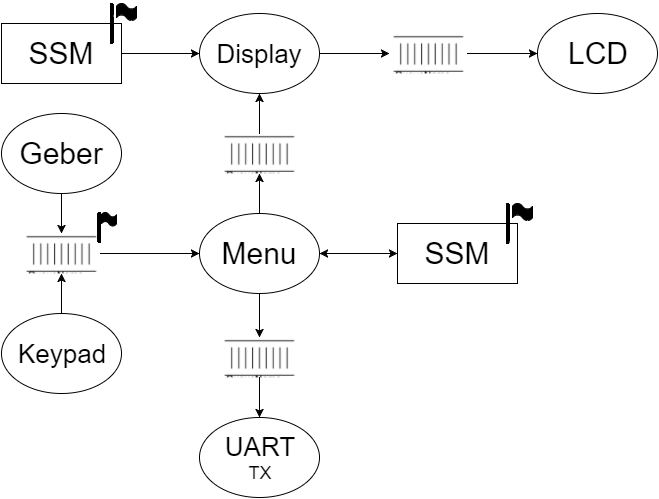

The diagram above was exported from draw.io. Its source (the exported page's mxGraphModel, read from the mxfile embedded in the PNG):
<mxGraphModel dx="1434" dy="780" grid="1" gridSize="10" guides="1" tooltips="1" connect="1" arrows="1" fold="1" page="1" pageScale="1" pageWidth="826" pageHeight="1169" background="#ffffff" math="0" shadow="0">
  <root>
    <mxCell id="0" />
    <mxCell id="1" parent="0" />
    <mxCell id="3bc122321f0f1581-3" value="&lt;font style=&quot;font-size: 30px&quot;&gt;Menu&lt;/font&gt;" style="ellipse;whiteSpace=wrap;html=1;" vertex="1" parent="1">
      <mxGeometry x="340" y="270" width="120" height="80" as="geometry" />
    </mxCell>
    <mxCell id="3bc122321f0f1581-4" value="" style="shape=image;verticalLabelPosition=bottom;verticalAlign=top;aspect=fixed;image=data:image/png,(base64 omitted: 1252 chars)" vertex="1" parent="1">
      <mxGeometry x="361" y="190" width="78" height="40" as="geometry" />
    </mxCell>
    <mxCell id="3bc122321f0f1581-5" value="&lt;font style=&quot;font-size: 26px&quot;&gt;Display&lt;/font&gt;" style="ellipse;whiteSpace=wrap;html=1;" vertex="1" parent="1">
      <mxGeometry x="340" y="70" width="120" height="80" as="geometry" />
    </mxCell>
    <mxCell id="3bc122321f0f1581-8" value="" style="shape=image;verticalLabelPosition=bottom;verticalAlign=top;aspect=fixed;image=data:image/png,(base64 omitted: 1252 chars)" vertex="1" parent="1">
      <mxGeometry x="530" y="90" width="78" height="40" as="geometry" />
    </mxCell>
    <mxCell id="3bc122321f0f1581-10" value="&lt;font style=&quot;font-size: 30px&quot;&gt;LCD&lt;/font&gt;" style="ellipse;whiteSpace=wrap;html=1;" vertex="1" parent="1">
      <mxGeometry x="678" y="70" width="120" height="80" as="geometry" />
    </mxCell>
    <mxCell id="3bc122321f0f1581-11" value="&lt;font style=&quot;font-size: 30px&quot;&gt;SSM&lt;/font&gt;" style="whiteSpace=wrap;html=1;" vertex="1" parent="1">
      <mxGeometry x="142" y="80" width="120" height="60" as="geometry" />
    </mxCell>
    <mxCell id="3bc122321f0f1581-14" value="" style="shape=image;verticalLabelPosition=bottom;verticalAlign=top;aspect=fixed;image=data:image/png,(base64 omitted: 1252 chars)" vertex="1" parent="1">
      <mxGeometry x="163" y="290" width="78" height="40" as="geometry" />
    </mxCell>
    <mxCell id="3bc122321f0f1581-17" value="&lt;font style=&quot;font-size: 30px&quot;&gt;Geber&lt;/font&gt;" style="ellipse;whiteSpace=wrap;html=1;" vertex="1" parent="1">
      <mxGeometry x="142" y="170" width="120" height="80" as="geometry" />
    </mxCell>
    <mxCell id="3bc122321f0f1581-18" value="&lt;font style=&quot;font-size: 26px&quot;&gt;Keypad&lt;/font&gt;" style="ellipse;whiteSpace=wrap;html=1;" vertex="1" parent="1">
      <mxGeometry x="142" y="370" width="120" height="80" as="geometry" />
    </mxCell>
    <mxCell id="3bc122321f0f1581-26" value="" style="shape=image;verticalLabelPosition=bottom;verticalAlign=top;aspect=fixed;image=data:image/png,(base64 omitted: 1252 chars)" vertex="1" parent="1">
      <mxGeometry x="361" y="394" width="78" height="40" as="geometry" />
    </mxCell>
    <mxCell id="3bc122321f0f1581-28" value="&lt;font style=&quot;font-size: 26px&quot;&gt;UART&lt;/font&gt;&lt;div&gt;&lt;font size=&quot;4&quot;&gt;TX&lt;/font&gt;&lt;/div&gt;" style="ellipse;whiteSpace=wrap;html=1;" vertex="1" parent="1">
      <mxGeometry x="340" y="474" width="120" height="80" as="geometry" />
    </mxCell>
    <mxCell id="3bc122321f0f1581-46" value="&lt;font style=&quot;font-size: 30px&quot;&gt;SSM&lt;/font&gt;" style="whiteSpace=wrap;html=1;" vertex="1" parent="1">
      <mxGeometry x="538" y="280" width="120" height="60" as="geometry" />
    </mxCell>
    <mxCell id="3bc122321f0f1581-56" style="edgeStyle=orthogonalEdgeStyle;rounded=0;html=1;exitX=0.5;exitY=0;entryX=0.5;entryY=1;jettySize=auto;orthogonalLoop=1;" edge="1" parent="1" source="3bc122321f0f1581-3" target="3bc122321f0f1581-4">
      <mxGeometry relative="1" as="geometry" />
    </mxCell>
    <mxCell id="3bc122321f0f1581-57" style="edgeStyle=orthogonalEdgeStyle;rounded=0;html=1;exitX=0.5;exitY=0;entryX=0.5;entryY=1;jettySize=auto;orthogonalLoop=1;" edge="1" parent="1" source="3bc122321f0f1581-4" target="3bc122321f0f1581-5">
      <mxGeometry relative="1" as="geometry" />
    </mxCell>
    <mxCell id="3bc122321f0f1581-58" style="edgeStyle=orthogonalEdgeStyle;rounded=0;html=1;exitX=1;exitY=0.5;entryX=0;entryY=0.5;jettySize=auto;orthogonalLoop=1;" edge="1" parent="1" source="3bc122321f0f1581-5" target="3bc122321f0f1581-8">
      <mxGeometry relative="1" as="geometry" />
    </mxCell>
    <mxCell id="3bc122321f0f1581-59" style="edgeStyle=orthogonalEdgeStyle;rounded=0;html=1;exitX=1;exitY=0.5;entryX=0;entryY=0.5;jettySize=auto;orthogonalLoop=1;" edge="1" parent="1" source="3bc122321f0f1581-8" target="3bc122321f0f1581-10">
      <mxGeometry relative="1" as="geometry" />
    </mxCell>
    <mxCell id="3bc122321f0f1581-60" style="edgeStyle=orthogonalEdgeStyle;rounded=0;html=1;exitX=1;exitY=0.5;entryX=0;entryY=0.5;jettySize=auto;orthogonalLoop=1;" edge="1" parent="1" source="3bc122321f0f1581-11" target="3bc122321f0f1581-5">
      <mxGeometry relative="1" as="geometry" />
    </mxCell>
    <mxCell id="3bc122321f0f1581-61" style="edgeStyle=orthogonalEdgeStyle;rounded=0;html=1;exitX=0.5;exitY=1;entryX=0.5;entryY=0;jettySize=auto;orthogonalLoop=1;" edge="1" parent="1" source="3bc122321f0f1581-17" target="3bc122321f0f1581-14">
      <mxGeometry relative="1" as="geometry" />
    </mxCell>
    <mxCell id="3bc122321f0f1581-62" style="edgeStyle=orthogonalEdgeStyle;rounded=0;html=1;exitX=0.5;exitY=0;entryX=0.5;entryY=1;jettySize=auto;orthogonalLoop=1;" edge="1" parent="1" source="3bc122321f0f1581-18" target="3bc122321f0f1581-14">
      <mxGeometry relative="1" as="geometry" />
    </mxCell>
    <mxCell id="3bc122321f0f1581-63" style="edgeStyle=orthogonalEdgeStyle;rounded=0;html=1;exitX=1;exitY=0.5;entryX=0;entryY=0.5;jettySize=auto;orthogonalLoop=1;" edge="1" parent="1" source="3bc122321f0f1581-14" target="3bc122321f0f1581-3">
      <mxGeometry relative="1" as="geometry" />
    </mxCell>
    <mxCell id="3bc122321f0f1581-64" value="" style="endArrow=classic;startArrow=classic;html=1;exitX=1;exitY=0.5;entryX=0;entryY=0.5;" edge="1" parent="1" source="3bc122321f0f1581-3" target="3bc122321f0f1581-46">
      <mxGeometry width="50" height="50" relative="1" as="geometry">
        <mxPoint x="10" y="60" as="sourcePoint" />
        <mxPoint x="60" y="10" as="targetPoint" />
      </mxGeometry>
    </mxCell>
    <mxCell id="3bc122321f0f1581-67" style="edgeStyle=orthogonalEdgeStyle;rounded=0;html=1;exitX=0.5;exitY=1;entryX=0.5;entryY=0;jettySize=auto;orthogonalLoop=1;" edge="1" parent="1" source="3bc122321f0f1581-3" target="3bc122321f0f1581-26">
      <mxGeometry relative="1" as="geometry" />
    </mxCell>
    <mxCell id="3bc122321f0f1581-68" style="edgeStyle=orthogonalEdgeStyle;rounded=0;html=1;exitX=0.5;exitY=1;entryX=0.5;entryY=0;jettySize=auto;orthogonalLoop=1;" edge="1" parent="1" source="3bc122321f0f1581-26" target="3bc122321f0f1581-28">
      <mxGeometry relative="1" as="geometry" />
    </mxCell>
    <mxCell id="3bc122321f0f1581-93" value="" style="shape=mxgraph.bpmn.ad_hoc;fillColor=#000000;html=1;" vertex="1" parent="1">
      <mxGeometry x="257" y="60" width="20" height="17" as="geometry" />
    </mxCell>
    <mxCell id="3bc122321f0f1581-94" value="" style="line;direction=south;html=1;" vertex="1" parent="1">
      <mxGeometry x="247" y="60" width="10" height="40" as="geometry" />
    </mxCell>
    <mxCell id="3bc122321f0f1581-96" value="" style="shape=mxgraph.bpmn.ad_hoc;fillColor=#000000;html=1;" vertex="1" parent="1">
      <mxGeometry x="653" y="260" width="20" height="17" as="geometry" />
    </mxCell>
    <mxCell id="3bc122321f0f1581-97" value="" style="line;direction=south;html=1;" vertex="1" parent="1">
      <mxGeometry x="643" y="260" width="10" height="40" as="geometry" />
    </mxCell>
    <mxCell id="4f9cee952bf108be-1" value="" style="group" vertex="1" connectable="0" parent="1">
      <mxGeometry x="237" y="269" width="20" height="30" as="geometry" />
    </mxCell>
    <mxCell id="3bc122321f0f1581-84" value="" style="shape=mxgraph.bpmn.ad_hoc;fillColor=#000000;html=1;" vertex="1" parent="4f9cee952bf108be-1">
      <mxGeometry x="5" width="15" height="13.5" as="geometry" />
    </mxCell>
    <mxCell id="3bc122321f0f1581-85" value="" style="line;direction=south;html=1;" vertex="1" parent="4f9cee952bf108be-1">
      <mxGeometry width="5" height="30" as="geometry" />
    </mxCell>
  </root>
</mxGraphModel>